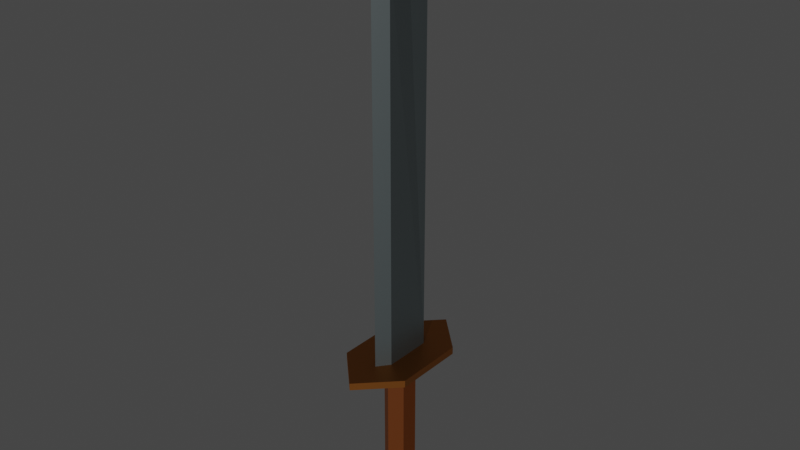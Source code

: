 # Source: espada1.blend  (saved by Blender 3.0.42; exported with 4.5.12 LTS)
import bpy
from mathutils import Matrix  # noqa: F401  (used for matrix-valued properties, if any)

bpy.ops.wm.read_factory_settings(use_empty=True)
scene = bpy.context.scene
scene.name = 'Scene'

# ---- collections
col_collection = bpy.data.collections.new('Collection'); scene.collection.children.link(col_collection)

# ---- materials (node trees are filled in below, after node groups)
mat_metal = bpy.data.materials.new('metal')
mat_metal.use_transparent_shadow = False
mat_cobre = bpy.data.materials.new('Cobre')
mat_cobre.use_transparent_shadow = False
mat_cuero = bpy.data.materials.new('Cuero')
mat_cuero.use_transparent_shadow = False

# ---- material node trees
mat_metal.use_nodes = True; mat_metal.node_tree.nodes.clear()
_N = mat_metal.node_tree.nodes; _L = mat_metal.node_tree.links
n0 = _N.new('ShaderNodeBsdfPrincipled'); n0.name = 'Principled BSDF'; n0.location = (10, 300)
n0.distribution = 'GGX'
n0.subsurface_method = 'RANDOM_WALK_SKIN'
n0.inputs[0].default_value = (0.2542, 0.3005, 0.3095, 1.0)
n0.inputs[1].default_value = 0.8778
n0.inputs[3].default_value = 1.45
n0.inputs[27].default_value = (0.0, 0.0, 0.0, 1.0)
n0.inputs[28].default_value = 1.0
n1 = _N.new('ShaderNodeOutputMaterial'); n1.name = 'Material Output'; n1.location = (300, 300)
_L.new(n0.outputs[0], n1.inputs[0])
n1.is_active_output = True
mat_cobre.use_nodes = True; mat_cobre.node_tree.nodes.clear()
_N = mat_cobre.node_tree.nodes; _L = mat_cobre.node_tree.links
n0 = _N.new('ShaderNodeBsdfPrincipled'); n0.name = 'Principled BSDF'; n0.location = (10, 300)
n0.distribution = 'GGX'
n0.subsurface_method = 'RANDOM_WALK_SKIN'
n0.inputs[0].default_value = (0.4793, 0.1714, 0.0331, 1.0)
n0.inputs[1].default_value = 0.9
n0.inputs[3].default_value = 1.45
n0.inputs[27].default_value = (0.0, 0.0, 0.0, 1.0)
n0.inputs[28].default_value = 1.0
n1 = _N.new('ShaderNodeOutputMaterial'); n1.name = 'Material Output'; n1.location = (300, 300)
_L.new(n0.outputs[0], n1.inputs[0])
n1.is_active_output = True
mat_cuero.use_nodes = True; mat_cuero.node_tree.nodes.clear()
_N = mat_cuero.node_tree.nodes; _L = mat_cuero.node_tree.links
n0 = _N.new('ShaderNodeBsdfPrincipled'); n0.name = 'Principled BSDF'; n0.location = (10, 300)
n0.distribution = 'GGX'
n0.subsurface_method = 'RANDOM_WALK_SKIN'
n0.inputs[0].default_value = (0.2159, 0.05127, 0.0, 1.0)
n0.inputs[3].default_value = 1.45
n0.inputs[27].default_value = (0.0, 0.0, 0.0, 1.0)
n0.inputs[28].default_value = 1.0
n1 = _N.new('ShaderNodeOutputMaterial'); n1.name = 'Material Output'; n1.location = (300, 300)
_L.new(n0.outputs[0], n1.inputs[0])
n1.is_active_output = True

# ---- world
world_world = bpy.data.worlds.new('World'); scene.world = world_world
world_world.use_nodes = True; world_world.node_tree.nodes.clear()
_N = world_world.node_tree.nodes; _L = world_world.node_tree.links
n0 = _N.new('ShaderNodeOutputWorld'); n0.name = 'World Output'; n0.location = (300, 300)
n1 = _N.new('ShaderNodeBackground'); n1.name = 'Background'; n1.location = (10, 300)
n1.inputs[0].default_value = (0.05088, 0.05088, 0.05088, 1.0)
_L.new(n1.outputs[0], n0.inputs[0])
n0.is_active_output = True
world_world.color = (0.05088, 0.05088, 0.05088)
world_world.use_sun_shadow = False
world_world.sun_shadow_jitter_overblur = 0.0

# ---- lights
light_sol = bpy.data.lights.new('Sol', 'SUN')
light_sol.transmission_factor = 0.0
light_sol.energy = 1.0
light_sol.shadow_soft_size = 0.125

# ---- meshes
me_cubo = bpy.data.meshes.new('Cubo')
me_cubo.from_pydata([(-0.04, -0.1, 0.03), (-0.04, 0.1, 0.03), (0.04, -0.1, 0.03), (0.04, 0.1, 0.03), (0.0, -0.15, 0.03), (0.0, 0.15, 0.03), (-0.04, -0.1, 1.63), (-0.04, 0.1, 1.63), (0.0, 0.15, 1.63), (0.04, 0.1, 1.63), (0.04, -0.1, 1.63), (0.0, -0.15, 1.63), (-0.03, 0.0, 1.77), (0.03, 0.0, 1.77), (0.0, 0.0, 1.83), (0.15, -0.15, 0.0), (0.15, -0.15, 0.03), (0.15, 0.15, 0.0), (0.15, 0.15, 0.03), (-0.15, -0.15, 0.0), (-0.15, -0.15, 0.03), (-0.15, 0.15, 0.0), (-0.15, 0.15, 0.03), (0.0, 0.3, 0.0), (0.0, 0.3, 0.03), (0.0, -0.3, 0.0), (0.0, -0.3, 0.03), (-0.15, 0.0, 0.0), (0.15, 0.0, 0.0), (-0.05, 0.0375, 0.0), (-0.05, 0.0, 0.0), (-0.05, -0.0375, 0.0), (-5.96e-09, 0.075, 0.0), (5.96e-09, -0.075, 0.0), (0.05, 0.0375, 0.0), (0.05, 0.0, 0.0), (0.05, -0.0375, 0.0), (-0.05, 0.0, -0.6), (0.0, 0.0, -0.65), (-0.05, 0.0375, -0.6), (-0.05, -0.0375, -0.6), (0.05, 0.0375, -0.6), (0.05, 0.0, -0.6), (0.05, -0.0375, -0.6), (2.98e-09, -0.0375, -0.65), (-2.98e-09, 0.0375, -0.65), (5.96e-09, -0.075, -0.6), (-5.96e-09, 0.075, -0.6)], [], [(4, 2, 10, 11), (1, 0, 6, 12, 7), (0, 4, 11, 6), (5, 1, 7, 8), (3, 5, 8, 9), (2, 3, 9, 13, 10), (11, 14, 12, 6), (9, 8, 14, 13), (13, 14, 11, 10), (12, 14, 8, 7), (20, 19, 25, 26), (15, 16, 26, 25), (21, 27, 19, 20, 22), (21, 22, 24, 23), (17, 23, 24, 18), (15, 28, 17, 18, 16), (3, 2, 4, 26, 16, 18, 24, 5), (1, 5, 24, 22, 20, 26, 4, 0), (21, 23, 17), (25, 19, 15), (36, 33, 46, 43), (29, 32, 47, 39), (31, 30, 37, 40), (35, 36, 43, 42), (33, 31, 40, 46), (30, 29, 39, 37), (32, 34, 41, 47), (34, 35, 42, 41), (19, 27, 30, 31, 33, 36, 35, 28, 15), (21, 17, 28, 35, 34, 32, 29, 30, 27), (38, 44, 40, 37), (42, 43, 44, 38), (45, 41, 42, 38), (38, 37, 39, 45), (43, 46, 44), (44, 46, 40), (45, 47, 41), (45, 39, 47)])
me_cubo.polygons.foreach_set('material_index', [0, 0, 0, 0, 0, 0, 0, 0, 0, 0, 1, 1, 1, 1, 1, 1, 1, 1, 1, 1, 2, 2, 2, 2, 2, 2, 2, 2, 1, 1, 1, 1, 1, 1, 1, 1, 1, 1])
_uv = me_cubo.uv_layers.new(name='MapaUV')
_uv.uv.foreach_set('vector', [0.625, 0.875, 0.625, 0.75, 0.625, 0.75, 0.625, 0.875, 0.625, 0.25, 0.625, 0.0, 0.625, 0.0, 0.625, 0.125, 0.625, 0.25, 0.625, 1.0, 0.625, 0.875, 0.625, 0.875, 0.625, 1.0, 0.625, 0.375, 0.625, 0.25, 0.625, 0.25, 0.625, 0.375, 0.625, 0.5, 0.625, 0.375, 0.625, 0.375, 0.625, 0.5, 0.625, 0.75, 0.625, 0.5, 0.625, 0.5, 0.625, 0.625, 0.625, 0.75, 0.625, 0.875, 0.0, 0.0, 0.625, 0.125, 0.625, 0.0, 0.625, 0.5, 0.625, 0.375, 0.0, 0.0, 0.625, 0.625, 0.625, 0.625, 0.0, 0.0, 0.625, 0.875, 0.625, 0.75, 0.625, 0.125, 0.0, 0.0, 0.625, 0.375, 0.625, 0.25, 0.0, 0.0, 0.0, 0.0, 0.0, 0.0, 0.0, 0.0, 0.0, 0.0, 0.0, 0.0, 0.0, 0.0, 0.0, 0.0, 0.0, 0.0, 0.0, 0.0, 0.0, 0.0, 0.0, 0.0, 0.0, 0.0, 0.0, 0.0, 0.0, 0.0, 0.0, 0.0, 0.0, 0.0, 0.0, 0.0, 0.0, 0.0, 0.0, 0.0, 0.0, 0.0, 0.0, 0.0, 0.0, 0.0, 0.0, 0.0, 0.0, 0.0, 0.0, 0.0, 0.625, 0.5, 0.625, 0.75, 0.625, 0.875, 0.0, 0.0, 0.0, 0.0, 0.0, 0.0, 0.0, 0.0, 0.625, 0.375, 0.625, 0.25, 0.625, 0.375, 0.0, 0.0, 0.0, 0.0, 0.0, 0.0, 0.0, 0.0, 0.625, 0.875, 0.625, 1.0, 0.0, 0.0, 0.0, 0.0, 0.0, 0.0, 0.0, 0.0, 0.0, 0.0, 0.0, 0.0, 0.0, 0.0, 0.0, 0.0, 0.0, 0.0, 0.0, 0.0, 0.0, 0.0, 0.0, 0.0, 0.0, 0.0, 0.0, 0.0, 0.0, 0.0, 0.0, 0.0, 0.0, 0.0, 0.0, 0.0, 0.0, 0.0, 0.0, 0.0, 0.0, 0.0, 0.0, 0.0, 0.0, 0.0, 0.0, 0.0, 0.0, 0.0, 0.0, 0.0, 0.0, 0.0, 0.0, 0.0, 0.0, 0.0, 0.0, 0.0, 0.0, 0.0, 0.0, 0.0, 0.0, 0.0, 0.0, 0.0, 0.0, 0.0, 0.0, 0.0, 0.0, 0.0, 0.0, 0.0, 0.0, 0.0, 0.0, 0.0, 0.0, 0.0, 0.0, 0.0, 0.0, 0.0, 0.0, 0.0, 0.0, 0.0, 0.0, 0.0, 0.0, 0.0, 0.0, 0.0, 0.0, 0.0, 0.0, 0.0, 0.0, 0.0, 0.0, 0.0, 0.0, 0.0, 0.0, 0.0, 0.0, 0.0, 0.0, 0.0, 0.0, 0.0, 0.0, 0.0, 0.0, 0.0, 0.0, 0.0, 0.0, 0.0, 0.0, 0.0, 0.0, 0.0, 0.0, 0.0, 0.0, 0.0, 0.0, 0.0, 0.0, 0.0, 0.0, 0.0, 0.0, 0.0, 0.0, 0.0, 0.0, 0.0, 0.0, 0.0, 0.0, 0.0, 0.0, 0.0, 0.0, 0.0, 0.0, 0.0, 0.0, 0.0, 0.0, 0.0, 0.0, 0.0, 0.0, 0.0, 0.0, 0.0, 0.0, 0.0, 0.0, 0.0, 0.0, 0.0])
me_cubo.materials.append(mat_metal)
me_cubo.materials.append(mat_cobre)
me_cubo.materials.append(mat_cuero)
me_cubo.use_remesh_fix_poles = True
me_cubo.use_remesh_preserve_attributes = False
me_cubo.update()

# ---- objects
ob_cubo = bpy.data.objects.new('Cubo', me_cubo)
ob_sol = bpy.data.objects.new('Sol', light_sol)

# ---- transforms, parenting, visibility, modifiers, constraints
ob_cubo.location = (0.0, 0.0, 0.0)
ob_cubo.delta_scale = (6.0, 6.0, 6.0)
ob_sol.location = (1.272, -11.81, 9.047)
ob_sol.rotation_euler = (1.456, 0.4602, 0.4117)

# ---- collection membership
col_collection.objects.link(ob_cubo)
col_collection.objects.link(ob_sol)

# ---- scene / render settings (as saved in the file)
scene.frame_start = 1; scene.frame_end = 250; scene.frame_set(1)
scene.render.engine = 'BLENDER_EEVEE_NEXT'
scene.cycles.sampling_pattern = 'TABULATED_SOBOL'
scene.cycles.use_light_tree = False
scene.view_settings.view_transform = 'Filmic'
bpy.context.view_layer.update()

# ---- added for rendering (the .blend has no active camera): camera
cam_auto = bpy.data.cameras.new('AutoCamera')
cam_auto.lens = 50.0
cam_auto.sensor_width = 36.0
cam_auto.clip_end = 1000.0
ob_auto_camera = bpy.data.objects.new('AutoCamera', cam_auto)
scene.collection.objects.link(ob_auto_camera)
ob_auto_camera.location = (14.2621, -17.1145, 14.9497)
ob_auto_camera.rotation_euler = (1.09748, -7.21219e-08, 0.694738)
scene.camera = ob_auto_camera
bpy.context.view_layer.update()
